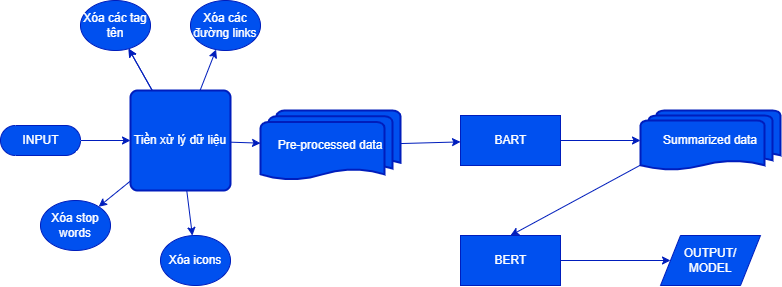

The diagram above was exported from draw.io. Its source (the exported page's mxGraphModel, read from the mxfile embedded in the PNG):
<mxGraphModel dx="963" dy="484" grid="1" gridSize="10" guides="1" tooltips="1" connect="1" arrows="1" fold="1" page="1" pageScale="1" pageWidth="850" pageHeight="1100" math="0" shadow="0">
  <root>
    <mxCell id="0" />
    <mxCell id="1" parent="0" />
    <mxCell id="28" value="" style="edgeStyle=none;html=1;fillColor=#0050ef;strokeColor=#001DBC;" parent="1" source="3" target="27" edge="1">
      <mxGeometry relative="1" as="geometry" />
    </mxCell>
    <mxCell id="3" value="INPUT" style="html=1;dashed=0;whitespace=wrap;shape=mxgraph.dfd.start;fillColor=#0050ef;fontColor=#ffffff;strokeColor=#001DBC;" parent="1" vertex="1">
      <mxGeometry x="20" y="305" width="80" height="30" as="geometry" />
    </mxCell>
    <mxCell id="25" value="" style="edgeStyle=none;html=1;fillColor=#0050ef;strokeColor=#001DBC;" parent="1" source="9" target="24" edge="1">
      <mxGeometry relative="1" as="geometry" />
    </mxCell>
    <mxCell id="9" value="BART" style="html=1;dashed=0;whitespace=wrap;fillColor=#0050ef;fontColor=#ffffff;strokeColor=#001DBC;" parent="1" vertex="1">
      <mxGeometry x="480" y="295" width="100" height="50" as="geometry" />
    </mxCell>
    <mxCell id="23" style="edgeStyle=none;html=1;exitX=0;exitY=0.91;exitDx=0;exitDy=0;entryX=0.5;entryY=0;entryDx=0;entryDy=0;exitPerimeter=0;fillColor=#0050ef;strokeColor=#001DBC;" parent="1" source="24" target="13" edge="1">
      <mxGeometry relative="1" as="geometry">
        <mxPoint x="680" y="345" as="sourcePoint" />
      </mxGeometry>
    </mxCell>
    <mxCell id="15" value="" style="edgeStyle=none;html=1;fillColor=#0050ef;strokeColor=#001DBC;" parent="1" source="13" target="14" edge="1">
      <mxGeometry relative="1" as="geometry" />
    </mxCell>
    <mxCell id="13" value="BERT" style="html=1;dashed=0;whitespace=wrap;fillColor=#0050ef;fontColor=#ffffff;strokeColor=#001DBC;" parent="1" vertex="1">
      <mxGeometry x="480" y="415" width="100" height="50" as="geometry" />
    </mxCell>
    <mxCell id="14" value="OUTPUT/ MODEL" style="shape=parallelogram;perimeter=parallelogramPerimeter;whiteSpace=wrap;html=1;dashed=0;fillColor=#0050ef;fontColor=#ffffff;strokeColor=#001DBC;" parent="1" vertex="1">
      <mxGeometry x="680" y="415" width="100" height="50" as="geometry" />
    </mxCell>
    <mxCell id="24" value="Summarized data" style="strokeWidth=2;html=1;shape=mxgraph.flowchart.multi-document;whiteSpace=wrap;fillColor=#0050ef;fontColor=#ffffff;strokeColor=#001DBC;" parent="1" vertex="1">
      <mxGeometry x="660" y="290" width="140" height="60" as="geometry" />
    </mxCell>
    <mxCell id="31" value="" style="edgeStyle=none;html=1;fillColor=#0050ef;strokeColor=#001DBC;" parent="1" source="27" target="30" edge="1">
      <mxGeometry relative="1" as="geometry" />
    </mxCell>
    <mxCell id="37" value="" style="edgeStyle=none;html=1;fillColor=#0050ef;strokeColor=#001DBC;" edge="1" parent="1" source="27" target="35">
      <mxGeometry relative="1" as="geometry" />
    </mxCell>
    <mxCell id="38" value="" style="edgeStyle=none;html=1;fillColor=#0050ef;strokeColor=#001DBC;" edge="1" parent="1" source="27" target="35">
      <mxGeometry relative="1" as="geometry" />
    </mxCell>
    <mxCell id="39" value="" style="edgeStyle=none;html=1;fillColor=#0050ef;strokeColor=#001DBC;" edge="1" parent="1" source="27" target="34">
      <mxGeometry relative="1" as="geometry" />
    </mxCell>
    <mxCell id="40" value="" style="edgeStyle=none;html=1;fillColor=#0050ef;strokeColor=#001DBC;" edge="1" parent="1" source="27" target="36">
      <mxGeometry relative="1" as="geometry" />
    </mxCell>
    <mxCell id="41" value="" style="edgeStyle=none;html=1;fillColor=#0050ef;strokeColor=#001DBC;" edge="1" parent="1" source="27" target="33">
      <mxGeometry relative="1" as="geometry" />
    </mxCell>
    <mxCell id="27" value="Tiền xử lý dữ liệu" style="rounded=1;whiteSpace=wrap;html=1;absoluteArcSize=1;arcSize=14;strokeWidth=2;fillColor=#0050ef;fontColor=#ffffff;strokeColor=#001DBC;" parent="1" vertex="1">
      <mxGeometry x="150" y="270" width="100" height="100" as="geometry" />
    </mxCell>
    <mxCell id="32" value="" style="edgeStyle=none;html=1;fillColor=#0050ef;strokeColor=#001DBC;" parent="1" source="30" target="9" edge="1">
      <mxGeometry relative="1" as="geometry">
        <mxPoint x="490" y="320" as="targetPoint" />
      </mxGeometry>
    </mxCell>
    <mxCell id="30" value="Pre-processed data" style="strokeWidth=2;html=1;shape=mxgraph.flowchart.multi-document;whiteSpace=wrap;fillColor=#0050ef;fontColor=#ffffff;strokeColor=#001DBC;" parent="1" vertex="1">
      <mxGeometry x="280" y="290" width="140" height="70" as="geometry" />
    </mxCell>
    <mxCell id="33" value="Xóa stop words" style="ellipse;whiteSpace=wrap;html=1;fillColor=#0050ef;fontColor=#ffffff;strokeColor=#001DBC;" vertex="1" parent="1">
      <mxGeometry x="60" y="380" width="70" height="50" as="geometry" />
    </mxCell>
    <mxCell id="34" value="Xóa các đường links" style="ellipse;whiteSpace=wrap;html=1;fillColor=#0050ef;fontColor=#ffffff;strokeColor=#001DBC;" vertex="1" parent="1">
      <mxGeometry x="210" y="180" width="70" height="50" as="geometry" />
    </mxCell>
    <mxCell id="35" value="Xóa các tag tên" style="ellipse;whiteSpace=wrap;html=1;fillColor=#0050ef;fontColor=#ffffff;strokeColor=#001DBC;" vertex="1" parent="1">
      <mxGeometry x="100" y="180" width="70" height="50" as="geometry" />
    </mxCell>
    <mxCell id="36" value="Xóa icons" style="ellipse;whiteSpace=wrap;html=1;fillColor=#0050ef;fontColor=#ffffff;strokeColor=#001DBC;" vertex="1" parent="1">
      <mxGeometry x="180" y="415" width="70" height="50" as="geometry" />
    </mxCell>
  </root>
</mxGraphModel>